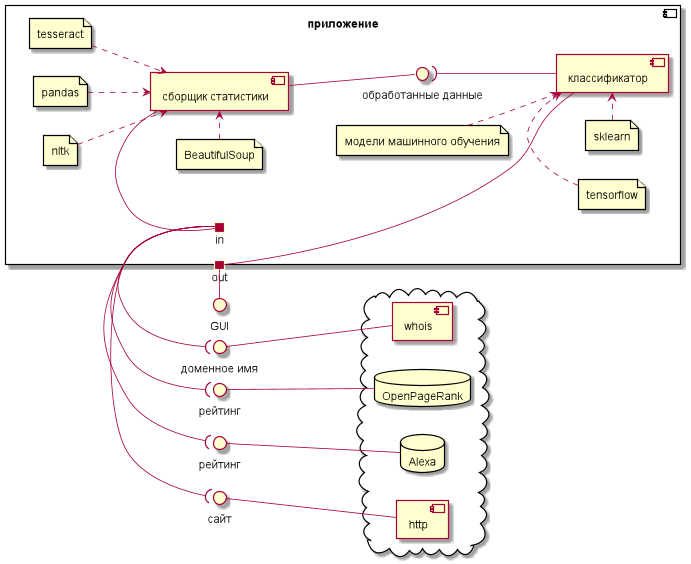

The diagram above was rendered by PlantUML. Its source (embedded in the PNG):
@startuml

left to right direction
scale 2

() GUI

component "приложение"{
    port "out" as output
    port "in" as input

    file tensorflow
    file tesseract
    file BeautifulSoup
    file pandas
    file nltk
    file sklearn

    file "модели машинного обучения" as ml

    BeautifulSoup .> [сборщик статистики]
    pandas ..> [сборщик статистики]
    nltk ..> [сборщик статистики]
    tesseract ..> [сборщик статистики]
    [сборщик статистики] - input

    () "обработанные данные" as data

    [сборщик статистики] -d- data
    [классификатор] -u-( data

    ml ..> [классификатор]

    tensorflow .> [классификатор]
    sklearn .> [классификатор]
    [классификатор] -r- output
}

output -l- GUI

cloud {
    [http]
    [whois]
    database Alexa
    database OpenPageRank
}

() сайт
[http] -u- сайт
input -( сайт

() рейтинг as r1
() рейтинг as r2

Alexa -u- r1
input -( r1

OpenPageRank -u- r2
input -( r2

() "доменное имя" as domain
whois -u- domain
input -( domain


@enduml